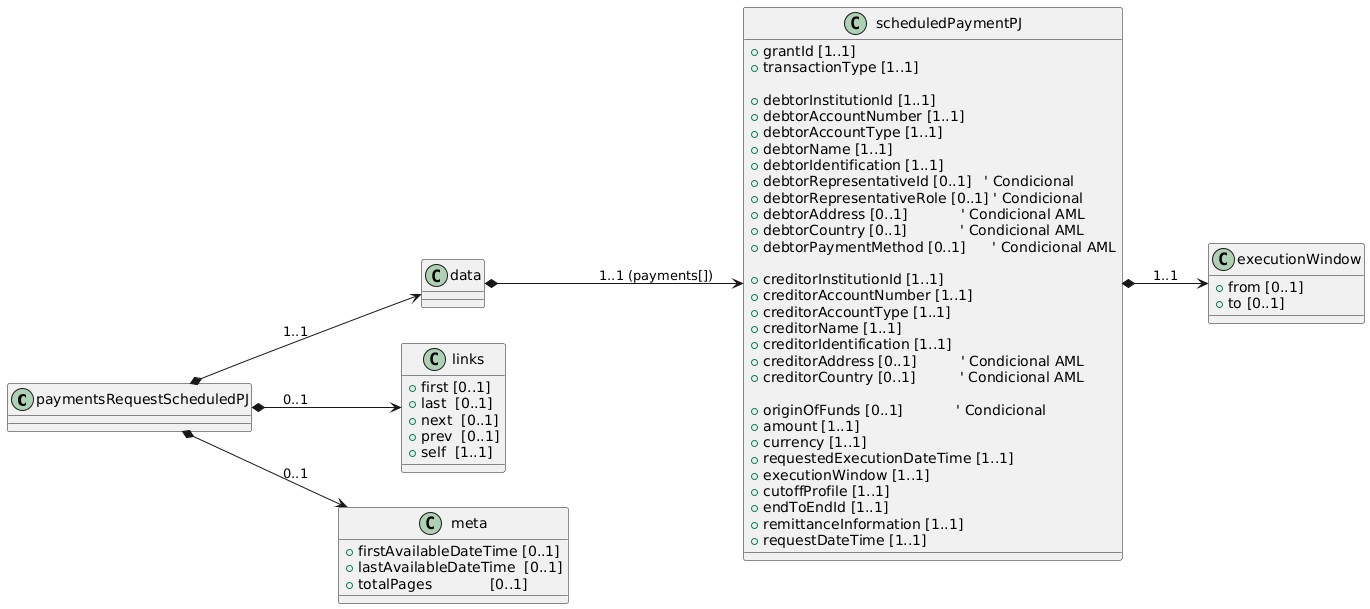

The diagram above was rendered by PlantUML. Its source (embedded in the PNG):
@startuml
left to right direction

class paymentsRequestScheduledPJ {
}

class data {
}

class scheduledPaymentPJ {
  + grantId [1..1]
  + transactionType [1..1]

  + debtorInstitutionId [1..1]
  + debtorAccountNumber [1..1]
  + debtorAccountType [1..1]
  + debtorName [1..1]
  + debtorIdentification [1..1]
  + debtorRepresentativeId [0..1]   ' Condicional
  + debtorRepresentativeRole [0..1] ' Condicional
  + debtorAddress [0..1]            ' Condicional AML
  + debtorCountry [0..1]            ' Condicional AML
  + debtorPaymentMethod [0..1]      ' Condicional AML

  + creditorInstitutionId [1..1]
  + creditorAccountNumber [1..1]
  + creditorAccountType [1..1]
  + creditorName [1..1]
  + creditorIdentification [1..1]
  + creditorAddress [0..1]          ' Condicional AML
  + creditorCountry [0..1]          ' Condicional AML

  + originOfFunds [0..1]            ' Condicional
  + amount [1..1]
  + currency [1..1]
  + requestedExecutionDateTime [1..1]
  + executionWindow [1..1]
  + cutoffProfile [1..1]
  + endToEndId [1..1]
  + remittanceInformation [1..1]
  + requestDateTime [1..1]
}

class executionWindow {
  + from [0..1]
  + to [0..1]
}

class links {
  + first [0..1]
  + last  [0..1]
  + next  [0..1]
  + prev  [0..1]
  + self  [1..1]
}

class meta {
  + firstAvailableDateTime [0..1]
  + lastAvailableDateTime  [0..1]
  + totalPages             [0..1]
}

paymentsRequestScheduledPJ *--> data : "1..1"
data *--> scheduledPaymentPJ : "1..1 (payments[])"
scheduledPaymentPJ *--> executionWindow : "1..1"

paymentsRequestScheduledPJ *--> links : "0..1"
paymentsRequestScheduledPJ *--> meta  : "0..1"
@enduml